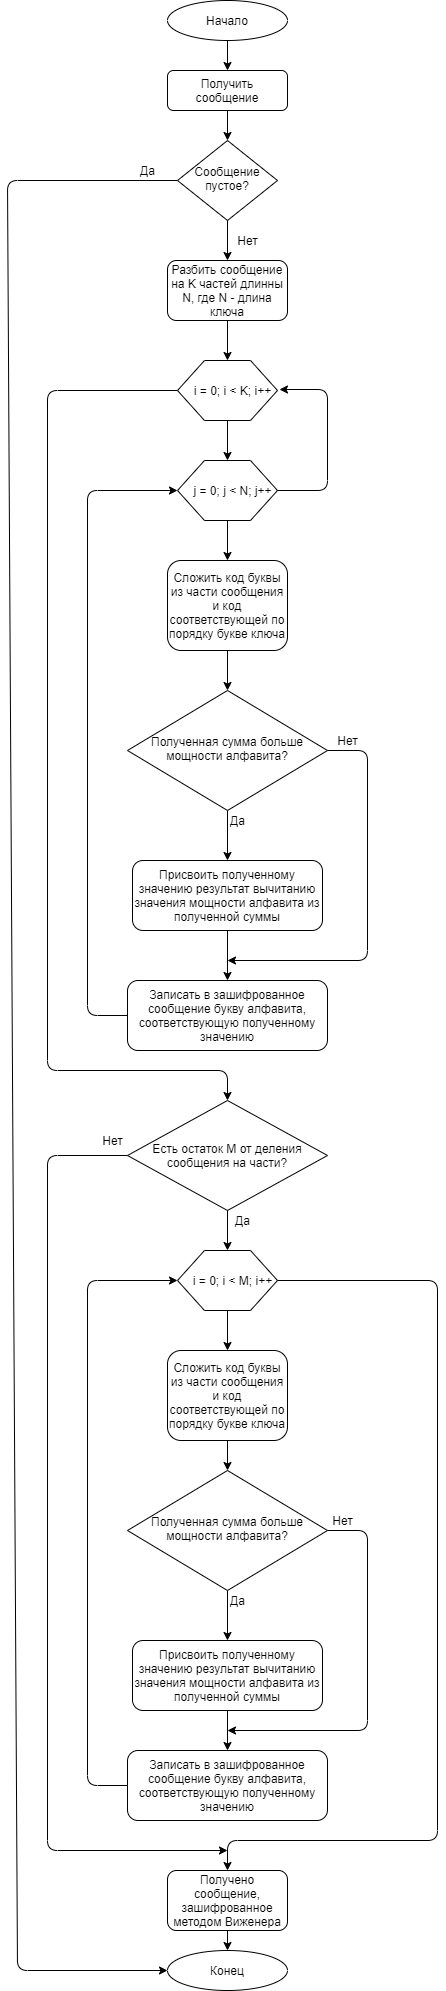

The diagram above was exported from draw.io. Its source (the exported page's mxGraphModel, read from the mxfile embedded in the PNG):
<mxGraphModel dx="2201" dy="789" grid="1" gridSize="10" guides="1" tooltips="1" connect="1" arrows="1" fold="1" page="1" pageScale="1" pageWidth="827" pageHeight="1169" math="0" shadow="0">
  <root>
    <mxCell id="WIyWlLk6GJQsqaUBKTNV-0" />
    <mxCell id="WIyWlLk6GJQsqaUBKTNV-1" parent="WIyWlLk6GJQsqaUBKTNV-0" />
    <mxCell id="WIyWlLk6GJQsqaUBKTNV-3" value="Получить сообщение" style="rounded=1;whiteSpace=wrap;html=1;fontSize=12;glass=0;strokeWidth=1;shadow=0;" parent="WIyWlLk6GJQsqaUBKTNV-1" vertex="1">
      <mxGeometry x="160" y="80" width="120" height="40" as="geometry" />
    </mxCell>
    <mxCell id="WIyWlLk6GJQsqaUBKTNV-6" value="Сообщение пустое?" style="rhombus;whiteSpace=wrap;html=1;shadow=0;fontFamily=Helvetica;fontSize=12;align=center;strokeWidth=1;spacing=6;spacingTop=-4;" parent="WIyWlLk6GJQsqaUBKTNV-1" vertex="1">
      <mxGeometry x="170" y="150" width="100" height="80" as="geometry" />
    </mxCell>
    <mxCell id="vjzivK_i2geG5S__vtvi-0" value="Начало" style="ellipse;whiteSpace=wrap;html=1;" parent="WIyWlLk6GJQsqaUBKTNV-1" vertex="1">
      <mxGeometry x="160" y="10" width="120" height="40" as="geometry" />
    </mxCell>
    <mxCell id="vjzivK_i2geG5S__vtvi-1" value="" style="endArrow=classic;html=1;exitX=0.5;exitY=1;exitDx=0;exitDy=0;entryX=0.5;entryY=0;entryDx=0;entryDy=0;" parent="WIyWlLk6GJQsqaUBKTNV-1" source="vjzivK_i2geG5S__vtvi-0" target="WIyWlLk6GJQsqaUBKTNV-3" edge="1">
      <mxGeometry width="50" height="50" relative="1" as="geometry">
        <mxPoint x="390" y="220" as="sourcePoint" />
        <mxPoint x="440" y="170" as="targetPoint" />
      </mxGeometry>
    </mxCell>
    <mxCell id="vjzivK_i2geG5S__vtvi-2" value="" style="endArrow=classic;html=1;entryX=0.5;entryY=0;entryDx=0;entryDy=0;exitX=0.5;exitY=1;exitDx=0;exitDy=0;" parent="WIyWlLk6GJQsqaUBKTNV-1" source="WIyWlLk6GJQsqaUBKTNV-3" target="WIyWlLk6GJQsqaUBKTNV-6" edge="1">
      <mxGeometry width="50" height="50" relative="1" as="geometry">
        <mxPoint x="320" y="130" as="sourcePoint" />
        <mxPoint x="270" y="150" as="targetPoint" />
      </mxGeometry>
    </mxCell>
    <mxCell id="vjzivK_i2geG5S__vtvi-3" value="Конец" style="ellipse;whiteSpace=wrap;html=1;" parent="WIyWlLk6GJQsqaUBKTNV-1" vertex="1">
      <mxGeometry x="160" y="1960" width="120" height="40" as="geometry" />
    </mxCell>
    <mxCell id="vjzivK_i2geG5S__vtvi-4" value="" style="endArrow=classic;html=1;exitX=0;exitY=0.5;exitDx=0;exitDy=0;entryX=0;entryY=0.5;entryDx=0;entryDy=0;" parent="WIyWlLk6GJQsqaUBKTNV-1" source="WIyWlLk6GJQsqaUBKTNV-6" target="vjzivK_i2geG5S__vtvi-3" edge="1">
      <mxGeometry width="50" height="50" relative="1" as="geometry">
        <mxPoint x="390" y="220" as="sourcePoint" />
        <mxPoint x="80" y="752" as="targetPoint" />
        <Array as="points">
          <mxPoint y="190" />
          <mxPoint x="10" y="1980" />
        </Array>
      </mxGeometry>
    </mxCell>
    <mxCell id="vjzivK_i2geG5S__vtvi-5" value="Да" style="text;html=1;align=center;verticalAlign=middle;resizable=0;points=[];autosize=1;strokeColor=none;" parent="WIyWlLk6GJQsqaUBKTNV-1" vertex="1">
      <mxGeometry x="125" y="170" width="30" height="20" as="geometry" />
    </mxCell>
    <mxCell id="vjzivK_i2geG5S__vtvi-6" value="" style="endArrow=classic;html=1;exitX=0.5;exitY=1;exitDx=0;exitDy=0;entryX=0.5;entryY=0;entryDx=0;entryDy=0;" parent="WIyWlLk6GJQsqaUBKTNV-1" source="WIyWlLk6GJQsqaUBKTNV-6" target="vjzivK_i2geG5S__vtvi-9" edge="1">
      <mxGeometry width="50" height="50" relative="1" as="geometry">
        <mxPoint x="390" y="380" as="sourcePoint" />
        <mxPoint x="220" y="270" as="targetPoint" />
      </mxGeometry>
    </mxCell>
    <mxCell id="vjzivK_i2geG5S__vtvi-7" value="Нет" style="text;html=1;align=center;verticalAlign=middle;resizable=0;points=[];autosize=1;strokeColor=none;" parent="WIyWlLk6GJQsqaUBKTNV-1" vertex="1">
      <mxGeometry x="220" y="240" width="40" height="20" as="geometry" />
    </mxCell>
    <mxCell id="vjzivK_i2geG5S__vtvi-9" value="Разбить сообщение на K частей длинны N, где N - длина ключа" style="rounded=1;whiteSpace=wrap;html=1;" parent="WIyWlLk6GJQsqaUBKTNV-1" vertex="1">
      <mxGeometry x="160" y="270" width="120" height="60" as="geometry" />
    </mxCell>
    <mxCell id="vjzivK_i2geG5S__vtvi-12" value="Сложить код буквы из части сообщения и код соответствующей по порядку букве ключа" style="rounded=1;whiteSpace=wrap;html=1;" parent="WIyWlLk6GJQsqaUBKTNV-1" vertex="1">
      <mxGeometry x="160" y="570" width="120" height="90" as="geometry" />
    </mxCell>
    <mxCell id="vjzivK_i2geG5S__vtvi-14" value="" style="verticalLabelPosition=bottom;verticalAlign=top;html=1;shape=hexagon;perimeter=hexagonPerimeter2;arcSize=6;size=0.27;" parent="WIyWlLk6GJQsqaUBKTNV-1" vertex="1">
      <mxGeometry x="170" y="370" width="100" height="60" as="geometry" />
    </mxCell>
    <mxCell id="vjzivK_i2geG5S__vtvi-15" value="i = 0; i &amp;lt; K; i++" style="text;html=1;align=center;verticalAlign=middle;resizable=0;points=[];autosize=1;strokeColor=none;" parent="WIyWlLk6GJQsqaUBKTNV-1" vertex="1">
      <mxGeometry x="180" y="390" width="90" height="20" as="geometry" />
    </mxCell>
    <mxCell id="vjzivK_i2geG5S__vtvi-16" value="" style="verticalLabelPosition=bottom;verticalAlign=top;html=1;shape=hexagon;perimeter=hexagonPerimeter2;arcSize=6;size=0.27;" parent="WIyWlLk6GJQsqaUBKTNV-1" vertex="1">
      <mxGeometry x="170" y="470" width="100" height="60" as="geometry" />
    </mxCell>
    <mxCell id="vjzivK_i2geG5S__vtvi-17" value="j = 0; j &amp;lt; N; j++" style="text;html=1;align=center;verticalAlign=middle;resizable=0;points=[];autosize=1;strokeColor=none;" parent="WIyWlLk6GJQsqaUBKTNV-1" vertex="1">
      <mxGeometry x="180" y="490" width="90" height="20" as="geometry" />
    </mxCell>
    <mxCell id="vjzivK_i2geG5S__vtvi-20" value="" style="endArrow=classic;html=1;entryX=0.5;entryY=0;entryDx=0;entryDy=0;exitX=0.5;exitY=1;exitDx=0;exitDy=0;" parent="WIyWlLk6GJQsqaUBKTNV-1" source="vjzivK_i2geG5S__vtvi-9" target="vjzivK_i2geG5S__vtvi-14" edge="1">
      <mxGeometry width="50" height="50" relative="1" as="geometry">
        <mxPoint x="240" y="340" as="sourcePoint" />
        <mxPoint x="230" y="160" as="targetPoint" />
      </mxGeometry>
    </mxCell>
    <mxCell id="vjzivK_i2geG5S__vtvi-21" value="" style="endArrow=classic;html=1;entryX=0.5;entryY=0;entryDx=0;entryDy=0;exitX=0.5;exitY=1;exitDx=0;exitDy=0;" parent="WIyWlLk6GJQsqaUBKTNV-1" source="vjzivK_i2geG5S__vtvi-14" target="vjzivK_i2geG5S__vtvi-16" edge="1">
      <mxGeometry width="50" height="50" relative="1" as="geometry">
        <mxPoint x="430" y="580" as="sourcePoint" />
        <mxPoint x="260" y="410" as="targetPoint" />
      </mxGeometry>
    </mxCell>
    <mxCell id="vjzivK_i2geG5S__vtvi-22" value="" style="endArrow=classic;html=1;entryX=0.5;entryY=0;entryDx=0;entryDy=0;exitX=0.5;exitY=1;exitDx=0;exitDy=0;" parent="WIyWlLk6GJQsqaUBKTNV-1" source="vjzivK_i2geG5S__vtvi-16" target="vjzivK_i2geG5S__vtvi-12" edge="1">
      <mxGeometry width="50" height="50" relative="1" as="geometry">
        <mxPoint x="230" y="530" as="sourcePoint" />
        <mxPoint x="230" y="570" as="targetPoint" />
      </mxGeometry>
    </mxCell>
    <mxCell id="vjzivK_i2geG5S__vtvi-23" value="Полученная сумма больше мощности алфавита?" style="rhombus;whiteSpace=wrap;html=1;shadow=0;fontFamily=Helvetica;fontSize=12;align=center;strokeWidth=1;spacing=6;spacingTop=-4;" parent="WIyWlLk6GJQsqaUBKTNV-1" vertex="1">
      <mxGeometry x="120" y="700" width="200" height="120" as="geometry" />
    </mxCell>
    <mxCell id="vjzivK_i2geG5S__vtvi-24" value="Присвоить полученному значению результат вычитанию значения мощности алфавита из полученной суммы" style="rounded=1;whiteSpace=wrap;html=1;" parent="WIyWlLk6GJQsqaUBKTNV-1" vertex="1">
      <mxGeometry x="125" y="870" width="190" height="70" as="geometry" />
    </mxCell>
    <mxCell id="vjzivK_i2geG5S__vtvi-25" value="" style="endArrow=classic;html=1;entryX=0.5;entryY=0;entryDx=0;entryDy=0;exitX=0.5;exitY=1;exitDx=0;exitDy=0;" parent="WIyWlLk6GJQsqaUBKTNV-1" source="vjzivK_i2geG5S__vtvi-12" target="vjzivK_i2geG5S__vtvi-23" edge="1">
      <mxGeometry width="50" height="50" relative="1" as="geometry">
        <mxPoint x="230" y="540" as="sourcePoint" />
        <mxPoint x="230" y="580" as="targetPoint" />
      </mxGeometry>
    </mxCell>
    <mxCell id="vjzivK_i2geG5S__vtvi-26" value="" style="endArrow=classic;html=1;entryX=0.5;entryY=0;entryDx=0;entryDy=0;exitX=0.5;exitY=1;exitDx=0;exitDy=0;" parent="WIyWlLk6GJQsqaUBKTNV-1" source="vjzivK_i2geG5S__vtvi-23" target="vjzivK_i2geG5S__vtvi-24" edge="1">
      <mxGeometry width="50" height="50" relative="1" as="geometry">
        <mxPoint x="220" y="840" as="sourcePoint" />
        <mxPoint x="220" y="880" as="targetPoint" />
      </mxGeometry>
    </mxCell>
    <mxCell id="vjzivK_i2geG5S__vtvi-27" value="" style="endArrow=classic;html=1;exitX=0.5;exitY=1;exitDx=0;exitDy=0;entryX=0.5;entryY=0;entryDx=0;entryDy=0;" parent="WIyWlLk6GJQsqaUBKTNV-1" source="vjzivK_i2geG5S__vtvi-24" target="vjzivK_i2geG5S__vtvi-28" edge="1">
      <mxGeometry width="50" height="50" relative="1" as="geometry">
        <mxPoint x="220" y="970" as="sourcePoint" />
        <mxPoint x="220" y="990" as="targetPoint" />
      </mxGeometry>
    </mxCell>
    <mxCell id="vjzivK_i2geG5S__vtvi-28" value="Записать в зашифрованное сообщение букву алфавита, соответствующую полученному значению" style="rounded=1;whiteSpace=wrap;html=1;" parent="WIyWlLk6GJQsqaUBKTNV-1" vertex="1">
      <mxGeometry x="120" y="990" width="200" height="70" as="geometry" />
    </mxCell>
    <mxCell id="vjzivK_i2geG5S__vtvi-30" value="" style="endArrow=classic;html=1;exitX=0;exitY=0.5;exitDx=0;exitDy=0;entryX=0;entryY=0.5;entryDx=0;entryDy=0;" parent="WIyWlLk6GJQsqaUBKTNV-1" source="vjzivK_i2geG5S__vtvi-28" target="vjzivK_i2geG5S__vtvi-16" edge="1">
      <mxGeometry width="50" height="50" relative="1" as="geometry">
        <mxPoint x="390" y="890" as="sourcePoint" />
        <mxPoint x="140" y="490" as="targetPoint" />
        <Array as="points">
          <mxPoint x="80" y="1025" />
          <mxPoint x="80" y="500" />
        </Array>
      </mxGeometry>
    </mxCell>
    <mxCell id="vjzivK_i2geG5S__vtvi-31" value="" style="endArrow=classic;html=1;exitX=1;exitY=0.5;exitDx=0;exitDy=0;" parent="WIyWlLk6GJQsqaUBKTNV-1" source="vjzivK_i2geG5S__vtvi-23" edge="1">
      <mxGeometry width="50" height="50" relative="1" as="geometry">
        <mxPoint x="390" y="810" as="sourcePoint" />
        <mxPoint x="220" y="970" as="targetPoint" />
        <Array as="points">
          <mxPoint x="360" y="760" />
          <mxPoint x="360" y="970" />
        </Array>
      </mxGeometry>
    </mxCell>
    <mxCell id="vjzivK_i2geG5S__vtvi-32" value="Нет" style="text;html=1;align=center;verticalAlign=middle;resizable=0;points=[];autosize=1;strokeColor=none;" parent="WIyWlLk6GJQsqaUBKTNV-1" vertex="1">
      <mxGeometry x="320" y="740" width="40" height="20" as="geometry" />
    </mxCell>
    <mxCell id="vjzivK_i2geG5S__vtvi-33" value="Да" style="text;html=1;align=center;verticalAlign=middle;resizable=0;points=[];autosize=1;strokeColor=none;" parent="WIyWlLk6GJQsqaUBKTNV-1" vertex="1">
      <mxGeometry x="215" y="820" width="30" height="20" as="geometry" />
    </mxCell>
    <mxCell id="vjzivK_i2geG5S__vtvi-34" value="" style="endArrow=classic;html=1;exitX=1;exitY=0.5;exitDx=0;exitDy=0;entryX=1.022;entryY=0.45;entryDx=0;entryDy=0;entryPerimeter=0;" parent="WIyWlLk6GJQsqaUBKTNV-1" source="vjzivK_i2geG5S__vtvi-16" target="vjzivK_i2geG5S__vtvi-15" edge="1">
      <mxGeometry width="50" height="50" relative="1" as="geometry">
        <mxPoint x="390" y="710" as="sourcePoint" />
        <mxPoint x="300" y="410" as="targetPoint" />
        <Array as="points">
          <mxPoint x="320" y="500" />
          <mxPoint x="320" y="399" />
        </Array>
      </mxGeometry>
    </mxCell>
    <mxCell id="vjzivK_i2geG5S__vtvi-35" value="" style="endArrow=classic;html=1;exitX=0;exitY=0.5;exitDx=0;exitDy=0;entryX=0.5;entryY=0;entryDx=0;entryDy=0;" parent="WIyWlLk6GJQsqaUBKTNV-1" source="vjzivK_i2geG5S__vtvi-14" target="vjzivK_i2geG5S__vtvi-36" edge="1">
      <mxGeometry width="50" height="50" relative="1" as="geometry">
        <mxPoint x="390" y="710" as="sourcePoint" />
        <mxPoint x="220" y="1130" as="targetPoint" />
        <Array as="points">
          <mxPoint x="40" y="400" />
          <mxPoint x="40" y="1080" />
          <mxPoint x="220" y="1080" />
        </Array>
      </mxGeometry>
    </mxCell>
    <mxCell id="vjzivK_i2geG5S__vtvi-36" value="Есть остаток M от деления сообщения на части?" style="rhombus;whiteSpace=wrap;html=1;" parent="WIyWlLk6GJQsqaUBKTNV-1" vertex="1">
      <mxGeometry x="120" y="1110" width="200" height="110" as="geometry" />
    </mxCell>
    <mxCell id="vjzivK_i2geG5S__vtvi-38" value="" style="endArrow=classic;html=1;exitX=0.5;exitY=1;exitDx=0;exitDy=0;entryX=0.5;entryY=0;entryDx=0;entryDy=0;" parent="WIyWlLk6GJQsqaUBKTNV-1" source="vjzivK_i2geG5S__vtvi-36" target="vjzivK_i2geG5S__vtvi-40" edge="1">
      <mxGeometry width="50" height="50" relative="1" as="geometry">
        <mxPoint x="245" y="1290" as="sourcePoint" />
        <mxPoint x="220" y="1260" as="targetPoint" />
      </mxGeometry>
    </mxCell>
    <mxCell id="vjzivK_i2geG5S__vtvi-39" value="Сложить код буквы из части сообщения и код соответствующей по порядку букве ключа" style="rounded=1;whiteSpace=wrap;html=1;" parent="WIyWlLk6GJQsqaUBKTNV-1" vertex="1">
      <mxGeometry x="160" y="1360" width="120" height="90" as="geometry" />
    </mxCell>
    <mxCell id="vjzivK_i2geG5S__vtvi-40" value="" style="verticalLabelPosition=bottom;verticalAlign=top;html=1;shape=hexagon;perimeter=hexagonPerimeter2;arcSize=6;size=0.27;" parent="WIyWlLk6GJQsqaUBKTNV-1" vertex="1">
      <mxGeometry x="170" y="1260" width="100" height="60" as="geometry" />
    </mxCell>
    <mxCell id="vjzivK_i2geG5S__vtvi-41" value="i = 0; i &amp;lt; M; i++" style="text;html=1;align=center;verticalAlign=middle;resizable=0;points=[];autosize=1;strokeColor=none;" parent="WIyWlLk6GJQsqaUBKTNV-1" vertex="1">
      <mxGeometry x="180" y="1280" width="90" height="20" as="geometry" />
    </mxCell>
    <mxCell id="vjzivK_i2geG5S__vtvi-44" value="" style="endArrow=classic;html=1;entryX=0.5;entryY=0;entryDx=0;entryDy=0;exitX=0.5;exitY=1;exitDx=0;exitDy=0;" parent="WIyWlLk6GJQsqaUBKTNV-1" source="vjzivK_i2geG5S__vtvi-40" target="vjzivK_i2geG5S__vtvi-39" edge="1">
      <mxGeometry width="50" height="50" relative="1" as="geometry">
        <mxPoint x="430" y="1470" as="sourcePoint" />
        <mxPoint x="220" y="1360" as="targetPoint" />
      </mxGeometry>
    </mxCell>
    <mxCell id="vjzivK_i2geG5S__vtvi-46" value="Полученная сумма больше мощности алфавита?" style="rhombus;whiteSpace=wrap;html=1;shadow=0;fontFamily=Helvetica;fontSize=12;align=center;strokeWidth=1;spacing=6;spacingTop=-4;" parent="WIyWlLk6GJQsqaUBKTNV-1" vertex="1">
      <mxGeometry x="120" y="1480" width="200" height="120" as="geometry" />
    </mxCell>
    <mxCell id="vjzivK_i2geG5S__vtvi-47" value="Присвоить полученному значению результат вычитанию значения мощности алфавита из полученной суммы" style="rounded=1;whiteSpace=wrap;html=1;" parent="WIyWlLk6GJQsqaUBKTNV-1" vertex="1">
      <mxGeometry x="125" y="1650" width="190" height="70" as="geometry" />
    </mxCell>
    <mxCell id="vjzivK_i2geG5S__vtvi-48" value="" style="endArrow=classic;html=1;entryX=0.5;entryY=0;entryDx=0;entryDy=0;exitX=0.5;exitY=1;exitDx=0;exitDy=0;" parent="WIyWlLk6GJQsqaUBKTNV-1" source="vjzivK_i2geG5S__vtvi-39" target="vjzivK_i2geG5S__vtvi-46" edge="1">
      <mxGeometry width="50" height="50" relative="1" as="geometry">
        <mxPoint x="230" y="1430" as="sourcePoint" />
        <mxPoint x="230" y="1470" as="targetPoint" />
      </mxGeometry>
    </mxCell>
    <mxCell id="vjzivK_i2geG5S__vtvi-49" value="" style="endArrow=classic;html=1;entryX=0.5;entryY=0;entryDx=0;entryDy=0;exitX=0.5;exitY=1;exitDx=0;exitDy=0;" parent="WIyWlLk6GJQsqaUBKTNV-1" source="vjzivK_i2geG5S__vtvi-46" target="vjzivK_i2geG5S__vtvi-47" edge="1">
      <mxGeometry width="50" height="50" relative="1" as="geometry">
        <mxPoint x="220" y="1730" as="sourcePoint" />
        <mxPoint x="220" y="1770" as="targetPoint" />
      </mxGeometry>
    </mxCell>
    <mxCell id="vjzivK_i2geG5S__vtvi-50" value="" style="endArrow=classic;html=1;exitX=0.5;exitY=1;exitDx=0;exitDy=0;entryX=0.5;entryY=0;entryDx=0;entryDy=0;" parent="WIyWlLk6GJQsqaUBKTNV-1" source="vjzivK_i2geG5S__vtvi-47" target="vjzivK_i2geG5S__vtvi-51" edge="1">
      <mxGeometry width="50" height="50" relative="1" as="geometry">
        <mxPoint x="220" y="1860" as="sourcePoint" />
        <mxPoint x="220" y="1880" as="targetPoint" />
      </mxGeometry>
    </mxCell>
    <mxCell id="vjzivK_i2geG5S__vtvi-51" value="Записать в зашифрованное сообщение букву алфавита, соответствующую полученному значению" style="rounded=1;whiteSpace=wrap;html=1;" parent="WIyWlLk6GJQsqaUBKTNV-1" vertex="1">
      <mxGeometry x="120" y="1760" width="200" height="70" as="geometry" />
    </mxCell>
    <mxCell id="vjzivK_i2geG5S__vtvi-52" value="" style="endArrow=classic;html=1;exitX=0;exitY=0.5;exitDx=0;exitDy=0;entryX=0;entryY=0.5;entryDx=0;entryDy=0;" parent="WIyWlLk6GJQsqaUBKTNV-1" source="vjzivK_i2geG5S__vtvi-51" target="vjzivK_i2geG5S__vtvi-40" edge="1">
      <mxGeometry width="50" height="50" relative="1" as="geometry">
        <mxPoint x="390" y="1780" as="sourcePoint" />
        <mxPoint x="170" y="1390" as="targetPoint" />
        <Array as="points">
          <mxPoint x="80" y="1795" />
          <mxPoint x="80" y="1290" />
        </Array>
      </mxGeometry>
    </mxCell>
    <mxCell id="vjzivK_i2geG5S__vtvi-53" value="" style="endArrow=classic;html=1;exitX=1;exitY=0.5;exitDx=0;exitDy=0;" parent="WIyWlLk6GJQsqaUBKTNV-1" source="vjzivK_i2geG5S__vtvi-46" edge="1">
      <mxGeometry width="50" height="50" relative="1" as="geometry">
        <mxPoint x="390" y="1700" as="sourcePoint" />
        <mxPoint x="220" y="1740" as="targetPoint" />
        <Array as="points">
          <mxPoint x="360" y="1540" />
          <mxPoint x="360" y="1740" />
        </Array>
      </mxGeometry>
    </mxCell>
    <mxCell id="vjzivK_i2geG5S__vtvi-54" value="Нет" style="text;html=1;align=center;verticalAlign=middle;resizable=0;points=[];autosize=1;strokeColor=none;" parent="WIyWlLk6GJQsqaUBKTNV-1" vertex="1">
      <mxGeometry x="315" y="1520" width="40" height="20" as="geometry" />
    </mxCell>
    <mxCell id="vjzivK_i2geG5S__vtvi-55" value="Да" style="text;html=1;align=center;verticalAlign=middle;resizable=0;points=[];autosize=1;strokeColor=none;" parent="WIyWlLk6GJQsqaUBKTNV-1" vertex="1">
      <mxGeometry x="215" y="1600" width="30" height="20" as="geometry" />
    </mxCell>
    <mxCell id="vjzivK_i2geG5S__vtvi-57" value="" style="endArrow=classic;html=1;exitX=1;exitY=0.5;exitDx=0;exitDy=0;entryX=0.5;entryY=0;entryDx=0;entryDy=0;" parent="WIyWlLk6GJQsqaUBKTNV-1" source="vjzivK_i2geG5S__vtvi-40" target="vjzivK_i2geG5S__vtvi-59" edge="1">
      <mxGeometry width="50" height="50" relative="1" as="geometry">
        <mxPoint x="140" y="1260" as="sourcePoint" />
        <mxPoint x="220" y="1880" as="targetPoint" />
        <Array as="points">
          <mxPoint x="430" y="1290" />
          <mxPoint x="430" y="1850" />
          <mxPoint x="220" y="1850" />
        </Array>
      </mxGeometry>
    </mxCell>
    <mxCell id="vjzivK_i2geG5S__vtvi-59" value="Получено сообщение, зашифрованное методом Виженера" style="rounded=1;whiteSpace=wrap;html=1;" parent="WIyWlLk6GJQsqaUBKTNV-1" vertex="1">
      <mxGeometry x="160" y="1880" width="120" height="60" as="geometry" />
    </mxCell>
    <mxCell id="vjzivK_i2geG5S__vtvi-60" value="" style="endArrow=classic;html=1;exitX=0.5;exitY=1;exitDx=0;exitDy=0;entryX=0.5;entryY=0;entryDx=0;entryDy=0;" parent="WIyWlLk6GJQsqaUBKTNV-1" source="vjzivK_i2geG5S__vtvi-59" target="vjzivK_i2geG5S__vtvi-3" edge="1">
      <mxGeometry width="50" height="50" relative="1" as="geometry">
        <mxPoint x="390" y="1940" as="sourcePoint" />
        <mxPoint x="440" y="1890" as="targetPoint" />
      </mxGeometry>
    </mxCell>
    <mxCell id="1Oppe0DlWXhT4tGEVamY-0" value="" style="endArrow=classic;html=1;exitX=0;exitY=0.5;exitDx=0;exitDy=0;" edge="1" parent="WIyWlLk6GJQsqaUBKTNV-1" source="vjzivK_i2geG5S__vtvi-36">
      <mxGeometry width="50" height="50" relative="1" as="geometry">
        <mxPoint x="-160" y="1530" as="sourcePoint" />
        <mxPoint x="220" y="1860" as="targetPoint" />
        <Array as="points">
          <mxPoint x="40" y="1165" />
          <mxPoint x="40" y="1860" />
        </Array>
      </mxGeometry>
    </mxCell>
    <mxCell id="1Oppe0DlWXhT4tGEVamY-1" value="Нет" style="text;html=1;align=center;verticalAlign=middle;resizable=0;points=[];autosize=1;strokeColor=none;fillColor=none;" vertex="1" parent="WIyWlLk6GJQsqaUBKTNV-1">
      <mxGeometry x="85" y="1140" width="40" height="20" as="geometry" />
    </mxCell>
    <mxCell id="1Oppe0DlWXhT4tGEVamY-2" value="Да" style="text;html=1;align=center;verticalAlign=middle;resizable=0;points=[];autosize=1;strokeColor=none;fillColor=none;" vertex="1" parent="WIyWlLk6GJQsqaUBKTNV-1">
      <mxGeometry x="220" y="1220" width="30" height="20" as="geometry" />
    </mxCell>
  </root>
</mxGraphModel>